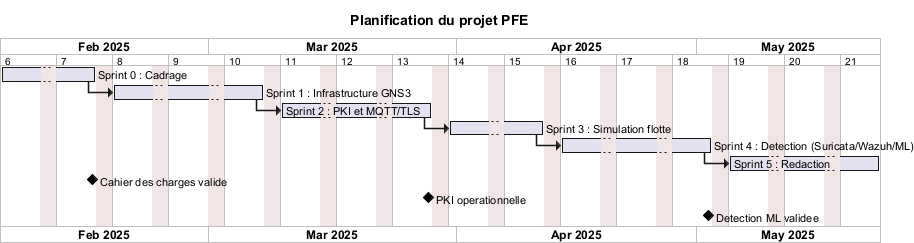

The diagram above was rendered by PlantUML. Its source (embedded in the PNG):
@startgantt
title Planification du projet PFE
project starts 2025-02-03
saturday are closed
sunday are closed
printscale weekly zoom 2

[Sprint 0 : Cadrage] lasts 10 days
[Sprint 1 : Infrastructure GNS3] lasts 15 days
[Sprint 2 : PKI et MQTT/TLS] lasts 15 days
[Sprint 3 : Simulation flotte] lasts 10 days
[Sprint 4 : Detection (Suricata/Wazuh/ML)] lasts 15 days
[Sprint 5 : Redaction] lasts 15 days

[Sprint 1 : Infrastructure GNS3] starts at [Sprint 0 : Cadrage]'s end
[Sprint 2 : PKI et MQTT/TLS] starts at [Sprint 1 : Infrastructure GNS3]'s end
[Sprint 3 : Simulation flotte] starts at [Sprint 2 : PKI et MQTT/TLS]'s end
[Sprint 4 : Detection (Suricata/Wazuh/ML)] starts at [Sprint 3 : Simulation flotte]'s end
[Sprint 5 : Redaction] starts at [Sprint 4 : Detection (Suricata/Wazuh/ML)]'s end

[Cahier des charges valide] happens at [Sprint 0 : Cadrage]'s end
[PKI operationnelle] happens at [Sprint 2 : PKI et MQTT/TLS]'s end
[Detection ML validee] happens at [Sprint 4 : Detection (Suricata/Wazuh/ML)]'s end

@endgantt